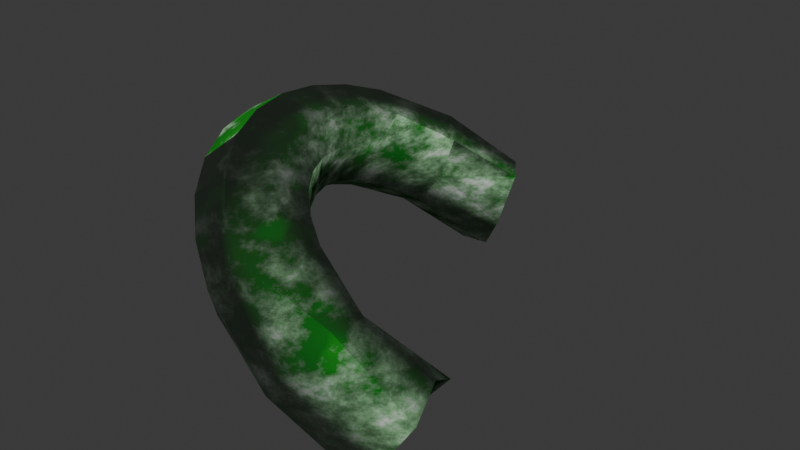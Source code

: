 # Source: CurvedPath1Model.blend  (saved by Blender 4.0.36; exported with 4.5.12 LTS)
import bpy
from mathutils import Matrix  # noqa: F401  (used for matrix-valued properties, if any)

bpy.ops.wm.read_factory_settings(use_empty=True)
scene = bpy.context.scene
scene.name = 'Scene'

# ---- collections
col_collection = bpy.data.collections.new('Collection'); scene.collection.children.link(col_collection)

# ---- images (referenced by path relative to the original .blend; pixels are not part of the script)
import os
ASSET_DIR = os.environ.get("B2B_ASSET_DIR", "")  # directory of the original .blend (textures are referenced by path, not embedded)
HERE = os.path.dirname(os.path.abspath(__file__))  # packed textures are extracted next to this script under _unpacked/

def load_image(name, relpath, width, height, colorspace="sRGB"):
    """Load a texture the original file referenced (path relative to the .blend, or extracted next to this script)."""
    p = next((c for c in (os.path.join(HERE, relpath), os.path.join(ASSET_DIR, relpath)) if relpath and os.path.exists(c)), "")
    if p:
        img = bpy.data.images.load(p, check_existing=True)
        img.name = name
    else:  # same state as the original file: an image datablock whose file is absent (Cycles renders it pink)
        img = bpy.data.images.new(name, width, height)
        img.source = "FILE"
        img.filepath = "//" + (relpath or name)
    img.colorspace_settings.name = colorspace
    return img
img_tricurvedpathdiffuse = load_image('TRICUrvedPathDiffuse', '', 1024, 1024, 'sRGB')

# ---- materials (node trees are filled in below, after node groups)
mat_material_007 = bpy.data.materials.new('Material.007')

# ---- material node trees
mat_material_007.use_nodes = True; mat_material_007.node_tree.nodes.clear()
_N = mat_material_007.node_tree.nodes; _L = mat_material_007.node_tree.links
n0 = _N.new('ShaderNodeOutputMaterial'); n0.name = 'Material Output.001'; n0.location = (99, 1135)
n1 = _N.new('ShaderNodeTexCoord'); n1.name = 'Texture Coordinate'; n1.location = (-1902, 733)
n2 = _N.new('ShaderNodeMapping'); n2.name = 'Mapping'; n2.location = (-1688, 748)
n2.inputs[2].default_value = (2.974, 0.3735, 0.548)
n3 = _N.new('ShaderNodeTexGradient'); n3.name = 'Gradient Texture'; n3.location = (-1407, 626)
n4 = _N.new('ShaderNodeMix'); n4.name = 'Mix'; n4.location = (-1142, 844)
n4.data_type = 'RGBA'
n4.blend_type = 'SCREEN'
n4.inputs[0].default_value = 0.2583
n5 = _N.new('ShaderNodeTexCoord'); n5.name = 'Texture Coordinate.001'; n5.location = (-2068, 1365)
n6 = _N.new('ShaderNodeMapping'); n6.name = 'Mapping.001'; n6.location = (-1854, 1380)
n6.inputs[2].default_value = (2.974, 0.3735, 0.548)
n7 = _N.new('ShaderNodeTexGradient'); n7.name = 'Gradient Texture.001'; n7.location = (-1573, 1258)
n8 = _N.new('ShaderNodeTexVoronoi'); n8.name = 'Voronoi Texture'; n8.location = (-1644, 1694)
n8.feature = 'SMOOTH_F1'
n8.inputs[2].default_value = 14.9
n8.inputs[4].default_value = 1.0
n8.inputs[8].default_value = 0.8167
n9 = _N.new('ShaderNodeMix'); n9.name = 'Mix.001'; n9.location = (-1161, 1492)
n9.width = 142
n9.data_type = 'RGBA'
n9.blend_type = 'SCREEN'
n9.inputs[0].default_value = 0.3665
n10 = _N.new('ShaderNodeValToRGB'); n10.name = 'Color Ramp.001'; n10.location = (-953, 1442)
while len(n10.color_ramp.elements) > 1: n10.color_ramp.elements.remove(n10.color_ramp.elements[-1])
n10.color_ramp.elements[0].position = 0.0; n10.color_ramp.elements[0].color = (1.0, 1.0, 1.0, 1.0)
_e = n10.color_ramp.elements.new(0.4273); _e.color = (0.0, 0.0, 0.0, 1.0)
n11 = _N.new('ShaderNodeBsdfPrincipled'); n11.name = 'Principled BSDF.001'; n11.location = (-211, 1134)
n11.inputs[2].default_value = 1.0
n11.inputs[3].default_value = 1.45
n12 = _N.new('ShaderNodeMix'); n12.name = 'Mix.002'; n12.location = (-597, 1229)
n12.data_type = 'RGBA'
n12.blend_type = 'OVERLAY'
n13 = _N.new('ShaderNodeTexNoise'); n13.name = 'Noise Texture'; n13.location = (-1380, 943)
n13.inputs[2].default_value = 8.5
n13.inputs[3].default_value = 15.0
n13.inputs[4].default_value = 0.6583
n13.inputs[5].default_value = 2.2
n14 = _N.new('ShaderNodeValToRGB'); n14.name = 'Color Ramp'; n14.location = (-832, 754)
while len(n14.color_ramp.elements) > 1: n14.color_ramp.elements.remove(n14.color_ramp.elements[-1])
n14.color_ramp.elements[0].position = 0.5045; n14.color_ramp.elements[0].color = (0.0, 0.346, 0.003936, 1.0)
_e = n14.color_ramp.elements.new(0.7409); _e.color = (1.0, 1.0, 1.0, 1.0)
n15 = _N.new('ShaderNodeBump'); n15.name = 'Bump'; n15.location = (-435, 987)
n15.inputs[0].default_value = 0.4083
n15.inputs[1].default_value = 1.0
n15.inputs[2].default_value = 1.0
n16 = _N.new('ShaderNodeNormalMap'); n16.name = 'Normal Map'; n16.location = (-118, 759)
n17 = _N.new('ShaderNodeTexImage'); n17.name = 'Image Texture'; n17.location = (-459, 774)
n17.image = img_tricurvedpathdiffuse
_L.new(n11.outputs[0], n0.inputs[0])
_L.new(n2.outputs[0], n3.inputs[0])
_L.new(n1.outputs[0], n2.inputs[0])
_L.new(n13.outputs[0], n4.inputs[6])
_L.new(n3.outputs[0], n4.inputs[7])
_L.new(n4.outputs[2], n14.inputs[0])
_L.new(n6.outputs[0], n7.inputs[0])
_L.new(n5.outputs[0], n6.inputs[0])
_L.new(n7.outputs[0], n9.inputs[7])
_L.new(n8.outputs[1], n9.inputs[6])
_L.new(n9.outputs[2], n10.inputs[0])
_L.new(n12.outputs[2], n11.inputs[0])
_L.new(n14.outputs[0], n12.inputs[6])
_L.new(n10.outputs[0], n12.inputs[7])
_L.new(n13.outputs[0], n15.inputs[3])
_L.new(n17.outputs[0], n16.inputs[1])
_L.new(n16.outputs[0], n11.inputs[5])
n0.is_active_output = True

# ---- world
world_world = bpy.data.worlds.new('World'); scene.world = world_world
world_world.use_nodes = True; world_world.node_tree.nodes.clear()
_N = world_world.node_tree.nodes; _L = world_world.node_tree.links
n0 = _N.new('ShaderNodeOutputWorld'); n0.name = 'World Output'; n0.location = (300, 300)
n1 = _N.new('ShaderNodeBackground'); n1.name = 'Background'; n1.location = (10, 300)
n1.inputs[0].default_value = (0.05088, 0.05088, 0.05088, 1.0)
_L.new(n1.outputs[0], n0.inputs[0])
n0.is_active_output = True
world_world.color = (0.05088, 0.05088, 0.05088)
world_world.use_sun_shadow = False
world_world.sun_shadow_jitter_overblur = 0.0

# ---- meshes
me_torus_006 = bpy.data.meshes.new('Torus.006')
me_torus_006.from_pydata([(3.392, 0.5894, -0.6784), (3.5, 0.6405, -0.5129), (3.324, 0.7995, -0.7181), (3.417, 0.8639, -0.5533), (2.954, 1.644, -0.6887), (3.025, 1.677, -0.4645), (2.8, 1.768, -0.6789), (2.888, 1.843, -0.513), (3.458, 0.591, -0.5908), (3.323, 0.6606, -0.7244), (2.832, 1.697, -0.7282), (3.45, 0.7667, -0.4905), (3.001, 1.633, -0.6012), (2.96, 1.773, -0.4683), (2.822, 1.841, -0.6003), (3.348, 0.8699, -0.6371), (2.828, 1.06, -0.3565), (2.85, 1.067, -0.2493), (2.797, 1.039, -0.1575), (2.7, 0.992, -0.1349), (2.617, 0.9535, -0.1948), (2.595, 0.9461, -0.302), (2.648, 0.9742, -0.3937), (2.745, 1.021, -0.4163), (2.76, 1.372, -0.4525), (2.809, 1.4, -0.3587), (2.776, 1.447, -0.2651), (2.681, 1.485, -0.2267), (2.579, 1.492, -0.2659), (2.53, 1.464, -0.3597), (2.562, 1.418, -0.4533), (2.658, 1.379, -0.4917), (3.101, 0.7916, -0.2994), (3.081, 0.6956, -0.2501), (3.026, 0.6047, -0.2765), (2.968, 0.5719, -0.3632), (2.94, 0.6165, -0.4593), (2.959, 0.7125, -0.5087), (3.014, 0.8034, -0.4823), (3.073, 0.8362, -0.3956), (2.934, 0.9277, -0.3597), (2.953, 0.9098, -0.2532), (2.911, 0.8427, -0.1773), (2.833, 0.7657, -0.1765), (2.764, 0.7239, -0.2512), (2.745, 0.7418, -0.3576), (2.787, 0.809, -0.4335), (2.865, 0.886, -0.4343), (2.801, 1.239, -0.2865), (2.751, 1.251, -0.1896), (2.648, 1.245, -0.1542), (2.551, 1.224, -0.201), (2.518, 1.2, -0.3025), (2.567, 1.187, -0.3994), (2.671, 1.193, -0.4348), (2.768, 1.215, -0.388), (2.805, 1.511, -0.5444), (2.868, 1.531, -0.4562), (2.861, 1.598, -0.3703), (2.79, 1.675, -0.3369), (2.696, 1.715, -0.3757), (2.634, 1.696, -0.4639), (2.64, 1.628, -0.5498), (2.711, 1.552, -0.5832), (3.276, 0.7341, -0.3832), (3.284, 0.6258, -0.3682), (3.249, 0.5373, -0.4225), (3.191, 0.5204, -0.5143), (3.145, 0.585, -0.5898), (3.137, 0.6933, -0.6048), (3.172, 0.7818, -0.5505), (3.23, 0.7987, -0.4587), (2.818, 1.153, -0.263), (2.765, 1.145, -0.1674), (2.663, 1.118, -0.1372), (2.573, 1.086, -0.19), (2.546, 1.069, -0.295), (2.599, 1.076, -0.3905), (2.701, 1.104, -0.4208), (2.792, 1.135, -0.3679), (2.876, 0.9897, -0.3538), (2.895, 0.9851, -0.2459), (2.846, 0.9367, -0.1607), (2.757, 0.8729, -0.148), (2.682, 0.831, -0.2153), (2.663, 0.8356, -0.3232), (2.712, 0.884, -0.4084), (2.8, 0.9478, -0.4211), (3.022, 0.8443, -0.2712), (2.99, 0.761, -0.2074), (2.924, 0.6749, -0.2197), (2.861, 0.6364, -0.301), (2.839, 0.668, -0.4037), (2.871, 0.7513, -0.4675), (2.937, 0.8374, -0.4551), (3.0, 0.876, -0.3738), (2.757, 1.294, -0.4164), (2.798, 1.322, -0.3187), (2.756, 1.353, -0.2227), (2.654, 1.37, -0.1846), (2.553, 1.361, -0.2267), (2.512, 1.334, -0.3244), (2.555, 1.302, -0.4205), (2.656, 1.286, -0.4586)], [], [(56, 12, 57), (57, 5, 58), (58, 13, 59), (59, 7, 60), (60, 14, 61), (61, 6, 62), (57, 12, 5), (62, 10, 63), (63, 4, 56), (56, 4, 12), (87, 16, 80), (86, 23, 87), (85, 22, 86), (84, 21, 85), (83, 20, 84), (82, 19, 83), (81, 18, 82), (80, 17, 81), (103, 24, 96), (102, 31, 103), (101, 30, 102), (100, 29, 101), (99, 28, 100), (98, 27, 99), (97, 26, 98), (96, 25, 97), (71, 32, 64), (64, 33, 65), (65, 34, 66), (66, 35, 67), (67, 36, 68), (68, 37, 69), (69, 38, 70), (70, 39, 71), (95, 41, 88), (88, 42, 89), (89, 43, 90), (90, 44, 91), (91, 45, 92), (92, 46, 93), (93, 47, 94), (94, 40, 95), (79, 48, 72), (72, 49, 73), (73, 50, 74), (74, 51, 75), (75, 52, 76), (76, 53, 77), (77, 54, 78), (78, 55, 79), (31, 56, 24), (30, 63, 31), (29, 62, 30), (28, 61, 29), (27, 60, 28), (26, 59, 27), (25, 58, 26), (24, 57, 25), (15, 71, 3), (2, 70, 15), (9, 69, 2), (0, 68, 9), (8, 67, 0), (1, 66, 8), (11, 65, 1), (3, 64, 11), (23, 79, 16), (22, 78, 23), (21, 77, 22), (20, 76, 21), (19, 75, 20), (18, 74, 19), (17, 73, 18), (16, 72, 17), (40, 81, 41), (41, 82, 42), (42, 83, 43), (43, 84, 44), (44, 85, 45), (45, 86, 46), (46, 87, 47), (47, 80, 40), (38, 95, 39), (37, 94, 38), (36, 93, 37), (35, 92, 36), (34, 91, 35), (33, 90, 34), (32, 89, 33), (39, 88, 32), (55, 97, 48), (48, 98, 49), (49, 99, 50), (50, 100, 51), (51, 101, 52), (52, 102, 53), (53, 103, 54), (54, 96, 55), (58, 5, 13), (59, 13, 7), (60, 7, 14), (61, 14, 6), (62, 6, 10), (63, 10, 4), (87, 23, 16), (86, 22, 23), (85, 21, 22), (84, 20, 21), (83, 19, 20), (82, 18, 19), (81, 17, 18), (80, 16, 17), (103, 31, 24), (102, 30, 31), (101, 29, 30), (100, 28, 29), (99, 27, 28), (98, 26, 27), (97, 25, 26), (96, 24, 25), (71, 39, 32), (64, 32, 33), (65, 33, 34), (66, 34, 35), (67, 35, 36), (68, 36, 37), (69, 37, 38), (70, 38, 39), (95, 40, 41), (88, 41, 42), (89, 42, 43), (90, 43, 44), (91, 44, 45), (92, 45, 46), (93, 46, 47), (94, 47, 40), (79, 55, 48), (72, 48, 49), (73, 49, 50), (74, 50, 51), (75, 51, 52), (76, 52, 53), (77, 53, 54), (78, 54, 55), (31, 63, 56), (30, 62, 63), (29, 61, 62), (28, 60, 61), (27, 59, 60), (26, 58, 59), (25, 57, 58), (24, 56, 57), (15, 70, 71), (2, 69, 70), (9, 68, 69), (0, 67, 68), (8, 66, 67), (1, 65, 66), (11, 64, 65), (3, 71, 64), (23, 78, 79), (22, 77, 78), (21, 76, 77), (20, 75, 76), (19, 74, 75), (18, 73, 74), (17, 72, 73), (16, 79, 72), (40, 80, 81), (41, 81, 82), (42, 82, 83), (43, 83, 84), (44, 84, 85), (45, 85, 86), (46, 86, 87), (47, 87, 80), (38, 94, 95), (37, 93, 94), (36, 92, 93), (35, 91, 92), (34, 90, 91), (33, 89, 90), (32, 88, 89), (39, 95, 88), (55, 96, 97), (48, 97, 98), (49, 98, 99), (50, 99, 100), (51, 100, 101), (52, 101, 102), (53, 102, 103), (54, 103, 96)])
me_torus_006.polygons.foreach_set('use_smooth', [True] * 192)
_uv = me_torus_006.uv_layers.new(name='UVMap')
_uv.uv.foreach_set('vector', [0.5427, 0.68, 0.4959, 0.7687, 0.4871, 0.6825, 0.545, 0.7627, 0.545, 0.68, 0.5969, 0.7529, 0.105, 0.1009, 0.004272, 0.04766, 0.1246, 0.04859, 0.1246, 0.04859, 0.004345, 0.001111, 0.1413, 0.01014, 0.844, 0.498, 0.7855, 0.5997, 0.7894, 0.5015, 0.5559, 0.001111, 0.6916, 0.005064, 0.5686, 0.0358, 0.6421, 0.68, 0.6724, 0.759, 0.5991, 0.759, 0.5686, 0.0358, 0.7046, 0.04613, 0.5916, 0.08671, 0.5916, 0.08671, 0.733, 0.09474, 0.6115, 0.124, 0.5427, 0.68, 0.5427, 0.7699, 0.4959, 0.7687, 0.755, 0.6427, 0.8066, 0.6162, 0.8096, 0.6511, 0.4236, 0.3964, 0.4638, 0.3389, 0.4737, 0.3846, 0.3728, 0.4075, 0.4109, 0.341, 0.4236, 0.3964, 0.7868, 0.04438, 0.7474, 0.1117, 0.7353, 0.06396, 0.8379, 0.05563, 0.8009, 0.09811, 0.7868, 0.04438, 0.3079, 0.3907, 0.3582, 0.3313, 0.3583, 0.3992, 0.2561, 0.3831, 0.3056, 0.3328, 0.3079, 0.3907, 0.6747, 0.738, 0.6747, 0.68, 0.7097, 0.6948, 0.4848, 0.8098, 0.4588, 0.8587, 0.448, 0.8163, 0.4408, 0.1686, 0.5146, 0.1549, 0.4882, 0.1976, 0.4043, 0.1435, 0.4736, 0.1169, 0.4408, 0.1686, 0.8325, 0.2983, 0.7828, 0.3693, 0.7765, 0.2999, 0.8723, 0.2982, 0.8386, 0.3687, 0.8325, 0.2983, 0.2369, 0.1828, 0.236, 0.1058, 0.2821, 0.1507, 0.2015, 0.2104, 0.1976, 0.1464, 0.2369, 0.1828, 0.448, 0.8163, 0.4038, 0.8663, 0.3924, 0.8228, 0.1116, 0.5527, 0.2048, 0.5203, 0.1281, 0.5897, 0.1281, 0.5897, 0.2458, 0.5577, 0.1522, 0.6403, 0.8745, 0.3226, 0.9019, 0.1875, 0.919, 0.3265, 0.919, 0.3265, 0.9578, 0.184, 0.9744, 0.3234, 0.5755, 0.666, 0.4787, 0.5689, 0.5888, 0.6278, 0.5888, 0.6278, 0.517, 0.5289, 0.6095, 0.5758, 0.7353, 0.8757, 0.7673, 0.7758, 0.7809, 0.8595, 0.7809, 0.8595, 0.8233, 0.7753, 0.836, 0.8611, 0.818, 0.7319, 0.8579, 0.6806, 0.8595, 0.7275, 0.231, 0.4773, 0.2987, 0.449, 0.2779, 0.5055, 0.2779, 0.5055, 0.3449, 0.4663, 0.3181, 0.53, 0.8928, 0.1228, 0.9381, 0.05493, 0.9483, 0.1168, 0.9483, 0.1168, 0.9853, 0.0698, 0.9925, 0.1283, 0.4334, 0.5233, 0.4464, 0.4473, 0.478, 0.492, 0.478, 0.492, 0.4917, 0.4271, 0.517, 0.4649, 0.762, 0.731, 0.8134, 0.6901, 0.818, 0.7319, 0.4315, 0.7348, 0.383, 0.7783, 0.3757, 0.7344, 0.2449, 0.29, 0.2689, 0.2269, 0.2923, 0.2775, 0.2923, 0.2775, 0.319, 0.2046, 0.3448, 0.2656, 0.8594, 0.1692, 0.824, 0.2278, 0.8134, 0.1601, 0.8134, 0.1601, 0.7683, 0.232, 0.7586, 0.1685, 0.3616, 0.2738, 0.4192, 0.2248, 0.4093, 0.283, 0.4093, 0.283, 0.4708, 0.2437, 0.4627, 0.2914, 0.4737, 0.7185, 0.4388, 0.7745, 0.4315, 0.7348, 0.5146, 0.1549, 0.6115, 0.124, 0.5436, 0.1782, 0.4736, 0.1169, 0.5916, 0.08671, 0.5146, 0.1549, 0.4446, 0.08653, 0.5686, 0.0358, 0.4736, 0.1169, 0.8386, 0.3687, 0.7894, 0.5015, 0.7828, 0.3693, 0.236, 0.1058, 0.1413, 0.01014, 0.2626, 0.08072, 0.1976, 0.1464, 0.1246, 0.04859, 0.236, 0.1058, 0.4038, 0.8663, 0.3857, 0.9694, 0.3605, 0.8778, 0.4588, 0.8587, 0.4312, 0.945, 0.4038, 0.8663, 0.8102, 0.9298, 0.836, 0.8611, 0.8618, 0.9431, 0.76, 0.9518, 0.7809, 0.8595, 0.8102, 0.9298, 0.709, 0.6312, 0.6095, 0.5758, 0.733, 0.5661, 0.7114, 0.6777, 0.5888, 0.6278, 0.709, 0.6312, 0.931, 0.4554, 0.9744, 0.3234, 0.9845, 0.4463, 0.8806, 0.452, 0.919, 0.3265, 0.931, 0.4554, 0.02644, 0.6187, 0.1522, 0.6403, 0.02815, 0.6885, 0.001111, 0.5695, 0.1281, 0.5897, 0.02644, 0.6187, 0.471, 0.68, 0.4315, 0.7348, 0.4261, 0.6985, 0.4109, 0.341, 0.4627, 0.2914, 0.4638, 0.3389, 0.3605, 0.3416, 0.4093, 0.283, 0.4109, 0.341, 0.8009, 0.09811, 0.7586, 0.1685, 0.7474, 0.1117, 0.8496, 0.1092, 0.8134, 0.1601, 0.8009, 0.09811, 0.3056, 0.3328, 0.3448, 0.2656, 0.3582, 0.3313, 0.2549, 0.3356, 0.2923, 0.2775, 0.3056, 0.3328, 0.4261, 0.6985, 0.3757, 0.7344, 0.3707, 0.6927, 0.8134, 0.6901, 0.8568, 0.6383, 0.8579, 0.6806, 0.2482, 0.4309, 0.3079, 0.3907, 0.2987, 0.449, 0.2987, 0.449, 0.3583, 0.3992, 0.3449, 0.4663, 0.8836, 0.06495, 0.9277, 0.001111, 0.9381, 0.05493, 0.9381, 0.05493, 0.9774, 0.0174, 0.9853, 0.0698, 0.3975, 0.4688, 0.4236, 0.3964, 0.4464, 0.4473, 0.4464, 0.4473, 0.4737, 0.3846, 0.4917, 0.4271, 0.7579, 0.6861, 0.8096, 0.6511, 0.8134, 0.6901, 0.7673, 0.7758, 0.818, 0.7319, 0.8233, 0.7753, 0.517, 0.5289, 0.517, 0.4649, 0.5486, 0.4969, 0.4787, 0.5689, 0.478, 0.492, 0.517, 0.5289, 0.9578, 0.184, 0.9925, 0.1283, 0.9989, 0.1905, 0.9019, 0.1875, 0.9483, 0.1168, 0.9578, 0.184, 0.2458, 0.5577, 0.3181, 0.53, 0.279, 0.5876, 0.2048, 0.5203, 0.2779, 0.5055, 0.2458, 0.5577, 0.8233, 0.7753, 0.8595, 0.7275, 0.8618, 0.7775, 0.4388, 0.7745, 0.3924, 0.8228, 0.383, 0.7783, 0.2268, 0.2478, 0.2369, 0.1828, 0.2689, 0.2269, 0.2689, 0.2269, 0.2821, 0.1507, 0.319, 0.2046, 0.867, 0.2331, 0.8325, 0.2983, 0.824, 0.2278, 0.824, 0.2278, 0.7765, 0.2999, 0.7683, 0.232, 0.3763, 0.2068, 0.4408, 0.1686, 0.4192, 0.2248, 0.4192, 0.2248, 0.4882, 0.1976, 0.4708, 0.2437, 0.4783, 0.7623, 0.448, 0.8163, 0.4388, 0.7745, 0.105, 0.1009, 0.001111, 0.106, 0.004272, 0.04766, 0.1246, 0.04859, 0.004272, 0.04766, 0.004345, 0.001111, 0.844, 0.498, 0.838, 0.5881, 0.7855, 0.5997, 0.7894, 0.5015, 0.7855, 0.5997, 0.7353, 0.577, 0.5686, 0.0358, 0.6916, 0.005064, 0.7046, 0.04613, 0.5916, 0.08671, 0.7046, 0.04613, 0.733, 0.09474, 0.755, 0.6427, 0.7533, 0.6024, 0.8066, 0.6162, 0.4236, 0.3964, 0.4109, 0.341, 0.4638, 0.3389, 0.3728, 0.4075, 0.3605, 0.3416, 0.4109, 0.341, 0.7868, 0.04438, 0.8009, 0.09811, 0.7474, 0.1117, 0.8379, 0.05563, 0.8496, 0.1092, 0.8009, 0.09811, 0.3079, 0.3907, 0.3056, 0.3328, 0.3582, 0.3313, 0.2561, 0.3831, 0.2549, 0.3356, 0.3056, 0.3328, 0.8096, 0.6511, 0.8066, 0.6162, 0.8562, 0.602, 0.4882, 0.1976, 0.5146, 0.1549, 0.5436, 0.1782, 0.4408, 0.1686, 0.4736, 0.1169, 0.5146, 0.1549, 0.7765, 0.2999, 0.7828, 0.3693, 0.7403, 0.3632, 0.8325, 0.2983, 0.8386, 0.3687, 0.7828, 0.3693, 0.2821, 0.1507, 0.236, 0.1058, 0.2626, 0.08072, 0.2369, 0.1828, 0.1976, 0.1464, 0.236, 0.1058, 0.3924, 0.8228, 0.4038, 0.8663, 0.3605, 0.8778, 0.448, 0.8163, 0.4588, 0.8587, 0.4038, 0.8663, 0.836, 0.8611, 0.8233, 0.7753, 0.8618, 0.7775, 0.1281, 0.5897, 0.2048, 0.5203, 0.2458, 0.5577, 0.1522, 0.6403, 0.2458, 0.5577, 0.279, 0.5876, 0.919, 0.3265, 0.9019, 0.1875, 0.9578, 0.184, 0.9744, 0.3234, 0.9578, 0.184, 0.9989, 0.1905, 0.5888, 0.6278, 0.4787, 0.5689, 0.517, 0.5289, 0.6095, 0.5758, 0.517, 0.5289, 0.5486, 0.4969, 0.7809, 0.8595, 0.7673, 0.7758, 0.8233, 0.7753, 0.818, 0.7319, 0.8134, 0.6901, 0.8579, 0.6806, 0.231, 0.4773, 0.2482, 0.4309, 0.2987, 0.449, 0.2779, 0.5055, 0.2987, 0.449, 0.3449, 0.4663, 0.8928, 0.1228, 0.8836, 0.06495, 0.9381, 0.05493, 0.9483, 0.1168, 0.9381, 0.05493, 0.9853, 0.0698, 0.4334, 0.5233, 0.3975, 0.4688, 0.4464, 0.4473, 0.478, 0.492, 0.4464, 0.4473, 0.4917, 0.4271, 0.762, 0.731, 0.7579, 0.6861, 0.8134, 0.6901, 0.4315, 0.7348, 0.4388, 0.7745, 0.383, 0.7783, 0.2449, 0.29, 0.2268, 0.2478, 0.2689, 0.2269, 0.2923, 0.2775, 0.2689, 0.2269, 0.319, 0.2046, 0.8594, 0.1692, 0.867, 0.2331, 0.824, 0.2278, 0.8134, 0.1601, 0.824, 0.2278, 0.7683, 0.232, 0.3616, 0.2738, 0.3763, 0.2068, 0.4192, 0.2248, 0.4093, 0.283, 0.4192, 0.2248, 0.4708, 0.2437, 0.4737, 0.7185, 0.4783, 0.7623, 0.4388, 0.7745, 0.5146, 0.1549, 0.5916, 0.08671, 0.6115, 0.124, 0.4736, 0.1169, 0.5686, 0.0358, 0.5916, 0.08671, 0.7828, 0.3693, 0.7894, 0.5015, 0.7422, 0.4833, 0.8386, 0.3687, 0.844, 0.498, 0.7894, 0.5015, 0.236, 0.1058, 0.1246, 0.04859, 0.1413, 0.01014, 0.1976, 0.1464, 0.105, 0.1009, 0.1246, 0.04859, 0.4038, 0.8663, 0.4312, 0.945, 0.3857, 0.9694, 0.4588, 0.8587, 0.4848, 0.9403, 0.4312, 0.945, 0.8102, 0.9298, 0.7809, 0.8595, 0.836, 0.8611, 0.733, 0.5661, 0.6095, 0.5758, 0.6253, 0.5404, 0.709, 0.6312, 0.5888, 0.6278, 0.6095, 0.5758, 0.7114, 0.6777, 0.5755, 0.666, 0.5888, 0.6278, 0.931, 0.4554, 0.919, 0.3265, 0.9744, 0.3234, 0.8806, 0.452, 0.8745, 0.3226, 0.919, 0.3265, 0.02644, 0.6187, 0.1281, 0.5897, 0.1522, 0.6403, 0.001111, 0.5695, 0.1116, 0.5527, 0.1281, 0.5897, 0.03536, 0.744, 0.001111, 0.7339, 0.03536, 0.6907, 0.4109, 0.341, 0.4093, 0.283, 0.4627, 0.2914, 0.3605, 0.3416, 0.3616, 0.2738, 0.4093, 0.283, 0.8009, 0.09811, 0.8134, 0.1601, 0.7586, 0.1685, 0.8496, 0.1092, 0.8594, 0.1692, 0.8134, 0.1601, 0.3056, 0.3328, 0.2923, 0.2775, 0.3448, 0.2656, 0.2549, 0.3356, 0.2449, 0.29, 0.2923, 0.2775, 0.4261, 0.6985, 0.4315, 0.7348, 0.3757, 0.7344, 0.8134, 0.6901, 0.8096, 0.6511, 0.8568, 0.6383, 0.2482, 0.4309, 0.2561, 0.3831, 0.3079, 0.3907, 0.2987, 0.449, 0.3079, 0.3907, 0.3583, 0.3992, 0.8836, 0.06495, 0.8745, 0.01605, 0.9277, 0.001111, 0.7715, 0.001111, 0.7868, 0.04438, 0.7353, 0.06396, 0.3975, 0.4688, 0.3728, 0.4075, 0.4236, 0.3964, 0.4464, 0.4473, 0.4236, 0.3964, 0.4737, 0.3846, 0.7579, 0.6861, 0.755, 0.6427, 0.8096, 0.6511, 0.7673, 0.7758, 0.762, 0.731, 0.818, 0.7319, 0.517, 0.5289, 0.478, 0.492, 0.517, 0.4649, 0.4787, 0.5689, 0.4334, 0.5233, 0.478, 0.492, 0.9578, 0.184, 0.9483, 0.1168, 0.9925, 0.1283, 0.9019, 0.1875, 0.8928, 0.1228, 0.9483, 0.1168, 0.2458, 0.5577, 0.2779, 0.5055, 0.3181, 0.53, 0.2048, 0.5203, 0.231, 0.4773, 0.2779, 0.5055, 0.8233, 0.7753, 0.818, 0.7319, 0.8595, 0.7275, 0.4388, 0.7745, 0.448, 0.8163, 0.3924, 0.8228, 0.2268, 0.2478, 0.2015, 0.2104, 0.2369, 0.1828, 0.2689, 0.2269, 0.2369, 0.1828, 0.2821, 0.1507, 0.867, 0.2331, 0.8723, 0.2982, 0.8325, 0.2983, 0.824, 0.2278, 0.8325, 0.2983, 0.7765, 0.2999, 0.3763, 0.2068, 0.4043, 0.1435, 0.4408, 0.1686, 0.4192, 0.2248, 0.4408, 0.1686, 0.4882, 0.1976, 0.4783, 0.7623, 0.4848, 0.8098, 0.448, 0.8163])
me_torus_006.materials.append(mat_material_007)
me_torus_006.update()

# ---- objects
ob_curvedpath1 = bpy.data.objects.new('CurvedPath1', me_torus_006)

# ---- transforms, parenting, visibility, modifiers, constraints
ob_curvedpath1.location = (0.0, 0.0, 0.0)

# ---- collection membership
col_collection.objects.link(ob_curvedpath1)

# ---- scene / render settings (as saved in the file)
scene.frame_start = 1; scene.frame_end = 250; scene.frame_set(44)
scene.render.engine = 'CYCLES'
scene.cycles.samples = 10
scene.cycles.sampling_pattern = 'TABULATED_SOBOL'
scene.cycles.bake_type = 'DIFFUSE'
bpy.context.view_layer.update()

# ---- added for rendering (the .blend has no active camera and no usable light): camera, sun
cam_auto = bpy.data.cameras.new('AutoCamera')
cam_auto.lens = 50.0
cam_auto.sensor_width = 36.0
cam_auto.clip_end = 1000.0
ob_auto_camera = bpy.data.objects.new('AutoCamera', cam_auto)
scene.collection.objects.link(ob_auto_camera)
ob_auto_camera.location = (4.62907, -0.765927, 0.866894)
ob_auto_camera.rotation_euler = (1.09748, -7.21219e-08, 0.694738)
scene.camera = ob_auto_camera
light_auto_sun = bpy.data.lights.new('AutoSun', 'SUN')
light_auto_sun.energy = 3.0
light_auto_sun.angle = 0.0523599
ob_auto_sun = bpy.data.objects.new('AutoSun', light_auto_sun)
scene.collection.objects.link(ob_auto_sun)
ob_auto_sun.rotation_euler = (0.872665, 0.174533, 0.523599)
bpy.context.view_layer.update()
